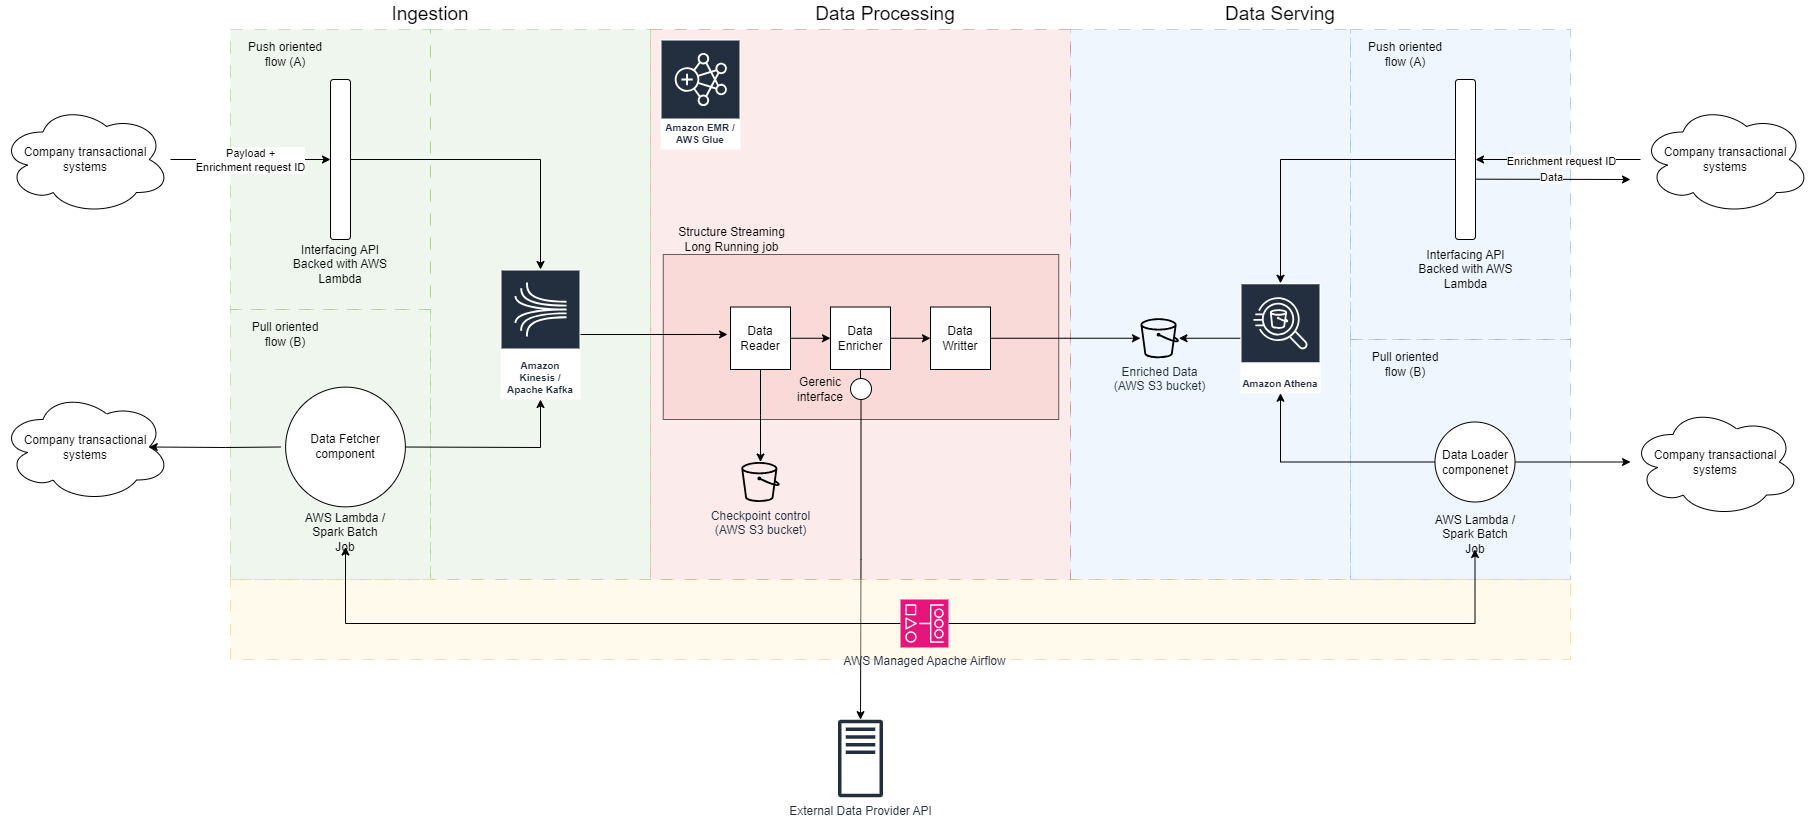

The diagram above was exported from draw.io. Its source (the exported page's mxGraphModel, read from the mxfile embedded in the PNG):
<mxGraphModel dx="2620" dy="933" grid="1" gridSize="10" guides="1" tooltips="1" connect="1" arrows="1" fold="1" page="1" pageScale="1" pageWidth="827" pageHeight="1169" math="0" shadow="0">
  <root>
    <mxCell id="0" />
    <mxCell id="1" parent="0" />
    <mxCell id="HXZf6LHZwiSUa-nyjyoK-63" value="" style="rounded=0;whiteSpace=wrap;html=1;fillColor=#dae8fc;dashed=1;dashPattern=12 12;strokeColor=#6c8ebf;opacity=40;" vertex="1" parent="1">
      <mxGeometry x="320" y="120" width="280" height="550" as="geometry" />
    </mxCell>
    <mxCell id="HXZf6LHZwiSUa-nyjyoK-68" value="" style="rounded=0;whiteSpace=wrap;html=1;fillColor=#dae8fc;dashed=1;dashPattern=12 12;strokeColor=#6c8ebf;opacity=40;" vertex="1" parent="1">
      <mxGeometry x="600" y="120" width="220" height="310" as="geometry" />
    </mxCell>
    <mxCell id="HXZf6LHZwiSUa-nyjyoK-69" value="" style="rounded=0;whiteSpace=wrap;html=1;fillColor=#dae8fc;dashed=1;dashPattern=12 12;strokeColor=#6c8ebf;opacity=40;" vertex="1" parent="1">
      <mxGeometry x="600" y="430" width="220" height="240" as="geometry" />
    </mxCell>
    <mxCell id="HXZf6LHZwiSUa-nyjyoK-28" value="" style="rounded=0;whiteSpace=wrap;html=1;fillColor=#f8cecc;dashed=1;dashPattern=12 12;strokeColor=#b85450;opacity=40;" vertex="1" parent="1">
      <mxGeometry x="-100" y="120" width="420" height="550" as="geometry" />
    </mxCell>
    <mxCell id="HXZf6LHZwiSUa-nyjyoK-42" value="" style="rounded=0;whiteSpace=wrap;html=1;fillColor=#f8cecc;strokeColor=default;opacity=60;" vertex="1" parent="1">
      <mxGeometry x="-87.25" y="345" width="395.5" height="165" as="geometry" />
    </mxCell>
    <mxCell id="HXZf6LHZwiSUa-nyjyoK-22" value="" style="rounded=0;whiteSpace=wrap;html=1;fillColor=#d5e8d4;dashed=1;dashPattern=12 12;strokeColor=#82b366;opacity=40;" vertex="1" parent="1">
      <mxGeometry x="-320" y="120" width="220" height="550" as="geometry" />
    </mxCell>
    <mxCell id="HXZf6LHZwiSUa-nyjyoK-7" value="" style="rounded=0;whiteSpace=wrap;html=1;fillColor=#d5e8d4;dashed=1;dashPattern=12 12;strokeColor=#82b366;opacity=40;" vertex="1" parent="1">
      <mxGeometry x="-520" y="400" width="200" height="270" as="geometry" />
    </mxCell>
    <mxCell id="HXZf6LHZwiSUa-nyjyoK-6" value="" style="rounded=0;whiteSpace=wrap;html=1;fillColor=#d5e8d4;dashed=1;dashPattern=12 12;strokeColor=#82b366;opacity=40;" vertex="1" parent="1">
      <mxGeometry x="-520" y="120" width="200" height="280" as="geometry" />
    </mxCell>
    <mxCell id="HXZf6LHZwiSUa-nyjyoK-1" value="Amazon Kinesis / Apache Kafka&lt;br&gt;" style="sketch=0;outlineConnect=0;fontColor=#232F3E;gradientColor=none;strokeColor=#ffffff;fillColor=#232F3E;dashed=0;verticalLabelPosition=middle;verticalAlign=bottom;align=center;html=1;whiteSpace=wrap;fontSize=10;fontStyle=1;spacing=3;shape=mxgraph.aws4.productIcon;prIcon=mxgraph.aws4.kinesis;" vertex="1" parent="1">
      <mxGeometry x="-250" y="360" width="80" height="130" as="geometry" />
    </mxCell>
    <mxCell id="HXZf6LHZwiSUa-nyjyoK-15" style="edgeStyle=orthogonalEdgeStyle;rounded=0;orthogonalLoop=1;jettySize=auto;html=1;exitX=1;exitY=0.5;exitDx=0;exitDy=0;" edge="1" parent="1" source="HXZf6LHZwiSUa-nyjyoK-2" target="HXZf6LHZwiSUa-nyjyoK-1">
      <mxGeometry relative="1" as="geometry">
        <mxPoint x="-220" y="400" as="targetPoint" />
      </mxGeometry>
    </mxCell>
    <mxCell id="HXZf6LHZwiSUa-nyjyoK-2" value="" style="rounded=1;whiteSpace=wrap;html=1;" vertex="1" parent="1">
      <mxGeometry x="-420" y="170" width="20" height="160" as="geometry" />
    </mxCell>
    <mxCell id="HXZf6LHZwiSUa-nyjyoK-4" value="Interfacing API Backed with AWS Lambda" style="text;html=1;strokeColor=none;fillColor=none;align=center;verticalAlign=middle;whiteSpace=wrap;rounded=0;" vertex="1" parent="1">
      <mxGeometry x="-460" y="340" width="100" height="30" as="geometry" />
    </mxCell>
    <mxCell id="HXZf6LHZwiSUa-nyjyoK-16" style="edgeStyle=orthogonalEdgeStyle;rounded=0;orthogonalLoop=1;jettySize=auto;html=1;exitX=1;exitY=0.5;exitDx=0;exitDy=0;" edge="1" parent="1" target="HXZf6LHZwiSUa-nyjyoK-1">
      <mxGeometry relative="1" as="geometry">
        <mxPoint x="-350" y="537.5" as="sourcePoint" />
      </mxGeometry>
    </mxCell>
    <mxCell id="HXZf6LHZwiSUa-nyjyoK-8" value="Push oriented flow (A)" style="text;html=1;strokeColor=none;fillColor=none;align=center;verticalAlign=middle;whiteSpace=wrap;rounded=0;" vertex="1" parent="1">
      <mxGeometry x="-510" y="130" width="90" height="30" as="geometry" />
    </mxCell>
    <mxCell id="HXZf6LHZwiSUa-nyjyoK-9" value="Pull oriented flow (B)" style="text;html=1;strokeColor=none;fillColor=none;align=center;verticalAlign=middle;whiteSpace=wrap;rounded=0;" vertex="1" parent="1">
      <mxGeometry x="-510" y="410" width="90" height="30" as="geometry" />
    </mxCell>
    <mxCell id="HXZf6LHZwiSUa-nyjyoK-17" style="edgeStyle=orthogonalEdgeStyle;rounded=0;orthogonalLoop=1;jettySize=auto;html=1;entryX=0;entryY=0.5;entryDx=0;entryDy=0;" edge="1" parent="1" source="HXZf6LHZwiSUa-nyjyoK-10" target="HXZf6LHZwiSUa-nyjyoK-2">
      <mxGeometry relative="1" as="geometry" />
    </mxCell>
    <mxCell id="HXZf6LHZwiSUa-nyjyoK-79" value="Payload + &lt;br&gt;Enrichment request ID" style="edgeLabel;html=1;align=center;verticalAlign=middle;resizable=0;points=[];" vertex="1" connectable="0" parent="HXZf6LHZwiSUa-nyjyoK-17">
      <mxGeometry x="-0.6032" relative="1" as="geometry">
        <mxPoint x="48" as="offset" />
      </mxGeometry>
    </mxCell>
    <mxCell id="HXZf6LHZwiSUa-nyjyoK-10" value="Company transactional systems" style="ellipse;shape=cloud;whiteSpace=wrap;html=1;" vertex="1" parent="1">
      <mxGeometry x="-750" y="195" width="170" height="110" as="geometry" />
    </mxCell>
    <mxCell id="HXZf6LHZwiSUa-nyjyoK-12" value="Company transactional systems" style="ellipse;shape=cloud;whiteSpace=wrap;html=1;" vertex="1" parent="1">
      <mxGeometry x="-750" y="482.5" width="170" height="110" as="geometry" />
    </mxCell>
    <mxCell id="HXZf6LHZwiSUa-nyjyoK-19" style="edgeStyle=orthogonalEdgeStyle;rounded=0;orthogonalLoop=1;jettySize=auto;html=1;entryX=0.875;entryY=0.5;entryDx=0;entryDy=0;entryPerimeter=0;" edge="1" parent="1" target="HXZf6LHZwiSUa-nyjyoK-12">
      <mxGeometry relative="1" as="geometry">
        <mxPoint x="-470" y="537.5" as="sourcePoint" />
      </mxGeometry>
    </mxCell>
    <mxCell id="HXZf6LHZwiSUa-nyjyoK-21" style="edgeStyle=orthogonalEdgeStyle;rounded=0;orthogonalLoop=1;jettySize=auto;html=1;entryX=-0.037;entryY=0.464;entryDx=0;entryDy=0;entryPerimeter=0;" edge="1" parent="1" source="HXZf6LHZwiSUa-nyjyoK-1">
      <mxGeometry relative="1" as="geometry">
        <mxPoint x="-22.960000000000036" y="424.96000000000004" as="targetPoint" />
      </mxGeometry>
    </mxCell>
    <mxCell id="HXZf6LHZwiSUa-nyjyoK-25" style="edgeStyle=orthogonalEdgeStyle;rounded=0;orthogonalLoop=1;jettySize=auto;html=1;exitX=1;exitY=0.5;exitDx=0;exitDy=0;entryX=0;entryY=0.5;entryDx=0;entryDy=0;" edge="1" parent="1" source="HXZf6LHZwiSUa-nyjyoK-23" target="HXZf6LHZwiSUa-nyjyoK-24">
      <mxGeometry relative="1" as="geometry" />
    </mxCell>
    <mxCell id="HXZf6LHZwiSUa-nyjyoK-45" style="edgeStyle=orthogonalEdgeStyle;rounded=0;orthogonalLoop=1;jettySize=auto;html=1;" edge="1" parent="1" source="HXZf6LHZwiSUa-nyjyoK-23" target="HXZf6LHZwiSUa-nyjyoK-44">
      <mxGeometry relative="1" as="geometry" />
    </mxCell>
    <mxCell id="HXZf6LHZwiSUa-nyjyoK-23" value="Data Reader" style="rounded=0;whiteSpace=wrap;html=1;" vertex="1" parent="1">
      <mxGeometry x="-20" y="397.5" width="60" height="62.5" as="geometry" />
    </mxCell>
    <mxCell id="HXZf6LHZwiSUa-nyjyoK-27" style="edgeStyle=orthogonalEdgeStyle;rounded=0;orthogonalLoop=1;jettySize=auto;html=1;exitX=1;exitY=0.5;exitDx=0;exitDy=0;entryX=0;entryY=0.5;entryDx=0;entryDy=0;" edge="1" parent="1" source="HXZf6LHZwiSUa-nyjyoK-24" target="HXZf6LHZwiSUa-nyjyoK-26">
      <mxGeometry relative="1" as="geometry" />
    </mxCell>
    <mxCell id="HXZf6LHZwiSUa-nyjyoK-35" style="edgeStyle=orthogonalEdgeStyle;rounded=0;orthogonalLoop=1;jettySize=auto;html=1;" edge="1" parent="1" source="HXZf6LHZwiSUa-nyjyoK-36" target="HXZf6LHZwiSUa-nyjyoK-32">
      <mxGeometry relative="1" as="geometry" />
    </mxCell>
    <mxCell id="HXZf6LHZwiSUa-nyjyoK-24" value="Data Enricher" style="rounded=0;whiteSpace=wrap;html=1;" vertex="1" parent="1">
      <mxGeometry x="80" y="397.5" width="60" height="62.5" as="geometry" />
    </mxCell>
    <mxCell id="HXZf6LHZwiSUa-nyjyoK-49" style="edgeStyle=orthogonalEdgeStyle;rounded=0;orthogonalLoop=1;jettySize=auto;html=1;" edge="1" parent="1" source="HXZf6LHZwiSUa-nyjyoK-26" target="HXZf6LHZwiSUa-nyjyoK-47">
      <mxGeometry relative="1" as="geometry" />
    </mxCell>
    <mxCell id="HXZf6LHZwiSUa-nyjyoK-26" value="Data Writter" style="rounded=0;whiteSpace=wrap;html=1;" vertex="1" parent="1">
      <mxGeometry x="180" y="397.5" width="60" height="62.5" as="geometry" />
    </mxCell>
    <mxCell id="HXZf6LHZwiSUa-nyjyoK-29" value="Amazon EMR / AWS Glue" style="sketch=0;outlineConnect=0;fontColor=#232F3E;gradientColor=none;strokeColor=#ffffff;fillColor=#232F3E;dashed=0;verticalLabelPosition=middle;verticalAlign=bottom;align=center;html=1;whiteSpace=wrap;fontSize=10;fontStyle=1;spacing=3;shape=mxgraph.aws4.productIcon;prIcon=mxgraph.aws4.emr;" vertex="1" parent="1">
      <mxGeometry x="-90" y="130" width="80" height="110" as="geometry" />
    </mxCell>
    <mxCell id="HXZf6LHZwiSUa-nyjyoK-32" value="External Data Provider API" style="sketch=0;outlineConnect=0;fontColor=#232F3E;gradientColor=none;fillColor=#232F3D;strokeColor=none;dashed=0;verticalLabelPosition=bottom;verticalAlign=top;align=center;html=1;fontSize=12;fontStyle=0;aspect=fixed;pointerEvents=1;shape=mxgraph.aws4.traditional_server;" vertex="1" parent="1">
      <mxGeometry x="87.5" y="810" width="45" height="78" as="geometry" />
    </mxCell>
    <mxCell id="HXZf6LHZwiSUa-nyjyoK-37" value="" style="edgeStyle=orthogonalEdgeStyle;rounded=0;orthogonalLoop=1;jettySize=auto;html=1;" edge="1" parent="1" source="HXZf6LHZwiSUa-nyjyoK-24" target="HXZf6LHZwiSUa-nyjyoK-36">
      <mxGeometry relative="1" as="geometry">
        <mxPoint x="110" y="460" as="sourcePoint" />
        <mxPoint x="111" y="730" as="targetPoint" />
      </mxGeometry>
    </mxCell>
    <mxCell id="HXZf6LHZwiSUa-nyjyoK-36" value="" style="ellipse;whiteSpace=wrap;html=1;aspect=fixed;" vertex="1" parent="1">
      <mxGeometry x="100" y="469" width="21" height="21" as="geometry" />
    </mxCell>
    <mxCell id="HXZf6LHZwiSUa-nyjyoK-38" value="Gerenic interface" style="text;html=1;strokeColor=none;fillColor=none;align=center;verticalAlign=middle;whiteSpace=wrap;rounded=0;" vertex="1" parent="1">
      <mxGeometry x="40" y="465" width="60" height="30" as="geometry" />
    </mxCell>
    <mxCell id="HXZf6LHZwiSUa-nyjyoK-39" value="Ingestion" style="text;html=1;strokeColor=none;fillColor=none;align=center;verticalAlign=middle;whiteSpace=wrap;rounded=0;fontSize=19;" vertex="1" parent="1">
      <mxGeometry x="-350" y="90" width="60" height="30" as="geometry" />
    </mxCell>
    <mxCell id="HXZf6LHZwiSUa-nyjyoK-40" value="Data Processing" style="text;html=1;strokeColor=none;fillColor=none;align=center;verticalAlign=middle;whiteSpace=wrap;rounded=0;fontSize=19;" vertex="1" parent="1">
      <mxGeometry x="50" y="90" width="170" height="30" as="geometry" />
    </mxCell>
    <mxCell id="HXZf6LHZwiSUa-nyjyoK-41" value="AWS Lambda / Spark Batch Job" style="text;html=1;strokeColor=none;fillColor=none;align=center;verticalAlign=middle;whiteSpace=wrap;rounded=0;" vertex="1" parent="1">
      <mxGeometry x="-450" y="607.5" width="90" height="30" as="geometry" />
    </mxCell>
    <mxCell id="HXZf6LHZwiSUa-nyjyoK-43" value="Structure Streaming Long Running job" style="text;html=1;strokeColor=none;fillColor=none;align=center;verticalAlign=middle;whiteSpace=wrap;rounded=0;" vertex="1" parent="1">
      <mxGeometry x="-87.25" y="315" width="137.25" height="30" as="geometry" />
    </mxCell>
    <mxCell id="HXZf6LHZwiSUa-nyjyoK-44" value="Checkpoint control &lt;br&gt;(AWS S3 bucket)" style="sketch=0;outlineConnect=0;fontColor=#232F3E;gradientColor=none;fillColor=#000000;strokeColor=none;dashed=0;verticalLabelPosition=bottom;verticalAlign=top;align=center;html=1;fontSize=12;fontStyle=0;aspect=fixed;pointerEvents=1;shape=mxgraph.aws4.bucket;" vertex="1" parent="1">
      <mxGeometry x="-9.230000000000018" y="552.5" width="38.46" height="40" as="geometry" />
    </mxCell>
    <mxCell id="HXZf6LHZwiSUa-nyjyoK-47" value="Enriched Data &lt;br&gt;(AWS S3 bucket)" style="sketch=0;outlineConnect=0;fontColor=#232F3E;gradientColor=none;fillColor=#000000;strokeColor=none;dashed=0;verticalLabelPosition=bottom;verticalAlign=top;align=center;html=1;fontSize=12;fontStyle=0;aspect=fixed;pointerEvents=1;shape=mxgraph.aws4.bucket;" vertex="1" parent="1">
      <mxGeometry x="390" y="408.75" width="38.46" height="40" as="geometry" />
    </mxCell>
    <mxCell id="HXZf6LHZwiSUa-nyjyoK-61" style="edgeStyle=orthogonalEdgeStyle;rounded=0;orthogonalLoop=1;jettySize=auto;html=1;exitX=1;exitY=0.5;exitDx=0;exitDy=0;" edge="1" parent="1" source="HXZf6LHZwiSUa-nyjyoK-77" target="HXZf6LHZwiSUa-nyjyoK-60">
      <mxGeometry relative="1" as="geometry">
        <mxPoint x="781" y="552.5" as="sourcePoint" />
      </mxGeometry>
    </mxCell>
    <mxCell id="HXZf6LHZwiSUa-nyjyoK-65" style="edgeStyle=orthogonalEdgeStyle;rounded=0;orthogonalLoop=1;jettySize=auto;html=1;exitX=0;exitY=0.5;exitDx=0;exitDy=0;" edge="1" parent="1" source="HXZf6LHZwiSUa-nyjyoK-77" target="HXZf6LHZwiSUa-nyjyoK-53">
      <mxGeometry relative="1" as="geometry">
        <mxPoint x="661" y="552.5000000000002" as="sourcePoint" />
      </mxGeometry>
    </mxCell>
    <mxCell id="HXZf6LHZwiSUa-nyjyoK-66" style="edgeStyle=orthogonalEdgeStyle;rounded=0;orthogonalLoop=1;jettySize=auto;html=1;" edge="1" parent="1" source="HXZf6LHZwiSUa-nyjyoK-51" target="HXZf6LHZwiSUa-nyjyoK-53">
      <mxGeometry relative="1" as="geometry" />
    </mxCell>
    <mxCell id="HXZf6LHZwiSUa-nyjyoK-51" value="" style="rounded=1;whiteSpace=wrap;html=1;" vertex="1" parent="1">
      <mxGeometry x="705" y="170" width="20" height="160" as="geometry" />
    </mxCell>
    <mxCell id="HXZf6LHZwiSUa-nyjyoK-52" value="Interfacing API Backed with AWS Lambda" style="text;html=1;strokeColor=none;fillColor=none;align=center;verticalAlign=middle;whiteSpace=wrap;rounded=0;" vertex="1" parent="1">
      <mxGeometry x="665.5" y="345" width="99" height="30" as="geometry" />
    </mxCell>
    <mxCell id="HXZf6LHZwiSUa-nyjyoK-56" style="edgeStyle=orthogonalEdgeStyle;rounded=0;orthogonalLoop=1;jettySize=auto;html=1;" edge="1" parent="1" source="HXZf6LHZwiSUa-nyjyoK-53" target="HXZf6LHZwiSUa-nyjyoK-47">
      <mxGeometry relative="1" as="geometry" />
    </mxCell>
    <mxCell id="HXZf6LHZwiSUa-nyjyoK-53" value="Amazon Athena" style="sketch=0;outlineConnect=0;fontColor=#232F3E;gradientColor=none;strokeColor=#ffffff;fillColor=#232F3E;dashed=0;verticalLabelPosition=middle;verticalAlign=bottom;align=center;html=1;whiteSpace=wrap;fontSize=10;fontStyle=1;spacing=3;shape=mxgraph.aws4.productIcon;prIcon=mxgraph.aws4.athena;" vertex="1" parent="1">
      <mxGeometry x="490" y="373.75" width="80" height="110" as="geometry" />
    </mxCell>
    <mxCell id="HXZf6LHZwiSUa-nyjyoK-67" style="edgeStyle=orthogonalEdgeStyle;rounded=0;orthogonalLoop=1;jettySize=auto;html=1;entryX=1;entryY=0.5;entryDx=0;entryDy=0;" edge="1" parent="1" source="HXZf6LHZwiSUa-nyjyoK-58" target="HXZf6LHZwiSUa-nyjyoK-51">
      <mxGeometry relative="1" as="geometry" />
    </mxCell>
    <mxCell id="HXZf6LHZwiSUa-nyjyoK-74" value="Enrichment request ID" style="edgeLabel;html=1;align=center;verticalAlign=middle;resizable=0;points=[];" vertex="1" connectable="0" parent="HXZf6LHZwiSUa-nyjyoK-67">
      <mxGeometry x="-0.0364" y="1" relative="1" as="geometry">
        <mxPoint as="offset" />
      </mxGeometry>
    </mxCell>
    <mxCell id="HXZf6LHZwiSUa-nyjyoK-58" value="Company transactional systems" style="ellipse;shape=cloud;whiteSpace=wrap;html=1;" vertex="1" parent="1">
      <mxGeometry x="890" y="195" width="170" height="110" as="geometry" />
    </mxCell>
    <mxCell id="HXZf6LHZwiSUa-nyjyoK-60" value="Company transactional systems" style="ellipse;shape=cloud;whiteSpace=wrap;html=1;" vertex="1" parent="1">
      <mxGeometry x="880" y="497.5" width="170" height="110" as="geometry" />
    </mxCell>
    <mxCell id="HXZf6LHZwiSUa-nyjyoK-62" value="AWS Lambda / Spark Batch Job" style="text;html=1;strokeColor=none;fillColor=none;align=center;verticalAlign=middle;whiteSpace=wrap;rounded=0;" vertex="1" parent="1">
      <mxGeometry x="679.5" y="610" width="90" height="30" as="geometry" />
    </mxCell>
    <mxCell id="HXZf6LHZwiSUa-nyjyoK-64" value="Data Serving" style="text;html=1;strokeColor=none;fillColor=none;align=center;verticalAlign=middle;whiteSpace=wrap;rounded=0;fontSize=19;" vertex="1" parent="1">
      <mxGeometry x="445" y="90" width="170" height="30" as="geometry" />
    </mxCell>
    <mxCell id="HXZf6LHZwiSUa-nyjyoK-70" value="Push oriented flow (A)" style="text;html=1;strokeColor=none;fillColor=none;align=center;verticalAlign=middle;whiteSpace=wrap;rounded=0;" vertex="1" parent="1">
      <mxGeometry x="610" y="130" width="90" height="30" as="geometry" />
    </mxCell>
    <mxCell id="HXZf6LHZwiSUa-nyjyoK-71" value="Pull oriented flow (B)" style="text;html=1;strokeColor=none;fillColor=none;align=center;verticalAlign=middle;whiteSpace=wrap;rounded=0;" vertex="1" parent="1">
      <mxGeometry x="610" y="440" width="90" height="30" as="geometry" />
    </mxCell>
    <mxCell id="HXZf6LHZwiSUa-nyjyoK-75" value="" style="endArrow=classic;html=1;rounded=0;exitX=0.983;exitY=0.623;exitDx=0;exitDy=0;exitPerimeter=0;" edge="1" parent="1" source="HXZf6LHZwiSUa-nyjyoK-51">
      <mxGeometry width="50" height="50" relative="1" as="geometry">
        <mxPoint x="840" y="350" as="sourcePoint" />
        <mxPoint x="880" y="270" as="targetPoint" />
      </mxGeometry>
    </mxCell>
    <mxCell id="HXZf6LHZwiSUa-nyjyoK-76" value="Data" style="edgeLabel;html=1;align=center;verticalAlign=middle;resizable=0;points=[];" vertex="1" connectable="0" parent="HXZf6LHZwiSUa-nyjyoK-75">
      <mxGeometry x="0.3304" y="3" relative="1" as="geometry">
        <mxPoint x="-28" as="offset" />
      </mxGeometry>
    </mxCell>
    <mxCell id="HXZf6LHZwiSUa-nyjyoK-77" value="Data Loader componenet" style="ellipse;whiteSpace=wrap;html=1;aspect=fixed;" vertex="1" parent="1">
      <mxGeometry x="684.5" y="512.5" width="80" height="80" as="geometry" />
    </mxCell>
    <mxCell id="HXZf6LHZwiSUa-nyjyoK-80" value="Data Fetcher component" style="ellipse;whiteSpace=wrap;html=1;aspect=fixed;" vertex="1" parent="1">
      <mxGeometry x="-464.88" y="477.62" width="119.75" height="119.75" as="geometry" />
    </mxCell>
    <mxCell id="HXZf6LHZwiSUa-nyjyoK-81" value="" style="rounded=0;whiteSpace=wrap;html=1;fillColor=#fff2cc;dashed=1;dashPattern=12 12;strokeColor=#d6b656;opacity=40;" vertex="1" parent="1">
      <mxGeometry x="-520" y="670" width="1340" height="80" as="geometry" />
    </mxCell>
    <mxCell id="HXZf6LHZwiSUa-nyjyoK-83" style="edgeStyle=orthogonalEdgeStyle;rounded=0;orthogonalLoop=1;jettySize=auto;html=1;entryX=0.5;entryY=1;entryDx=0;entryDy=0;" edge="1" parent="1" source="HXZf6LHZwiSUa-nyjyoK-82" target="HXZf6LHZwiSUa-nyjyoK-41">
      <mxGeometry relative="1" as="geometry" />
    </mxCell>
    <mxCell id="HXZf6LHZwiSUa-nyjyoK-84" style="edgeStyle=orthogonalEdgeStyle;rounded=0;orthogonalLoop=1;jettySize=auto;html=1;exitX=1;exitY=0.5;exitDx=0;exitDy=0;exitPerimeter=0;entryX=0.5;entryY=1;entryDx=0;entryDy=0;" edge="1" parent="1" source="HXZf6LHZwiSUa-nyjyoK-82" target="HXZf6LHZwiSUa-nyjyoK-62">
      <mxGeometry relative="1" as="geometry" />
    </mxCell>
    <mxCell id="HXZf6LHZwiSUa-nyjyoK-82" value="AWS Managed Apache Airflow" style="sketch=0;points=[[0,0,0],[0.25,0,0],[0.5,0,0],[0.75,0,0],[1,0,0],[0,1,0],[0.25,1,0],[0.5,1,0],[0.75,1,0],[1,1,0],[0,0.25,0],[0,0.5,0],[0,0.75,0],[1,0.25,0],[1,0.5,0],[1,0.75,0]];outlineConnect=0;fontColor=#232F3E;fillColor=#E7157B;strokeColor=#ffffff;dashed=0;verticalLabelPosition=bottom;verticalAlign=top;align=center;html=1;fontSize=12;fontStyle=0;aspect=fixed;shape=mxgraph.aws4.resourceIcon;resIcon=mxgraph.aws4.managed_workflows_for_apache_airflow;" vertex="1" parent="1">
      <mxGeometry x="150" y="690" width="48" height="48" as="geometry" />
    </mxCell>
  </root>
</mxGraphModel>